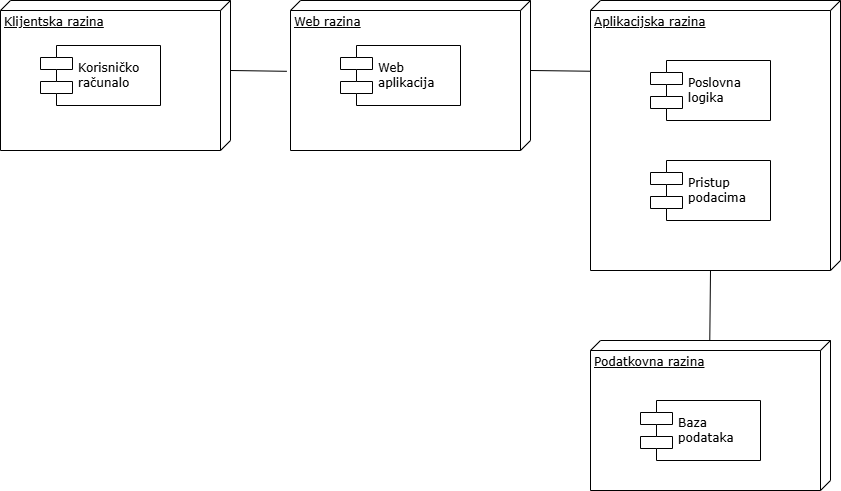

The diagram above was exported from draw.io. Its source (the exported page's mxGraphModel, read from the mxfile embedded in the PNG):
<mxGraphModel dx="1042" dy="527" grid="1" gridSize="10" guides="1" tooltips="1" connect="1" arrows="1" fold="1" page="1" pageScale="1" pageWidth="827" pageHeight="1169" math="0" shadow="0">
  <root>
    <mxCell id="0" />
    <mxCell id="1" parent="0" />
    <mxCell id="LWf87XOFKYBxM4ADmRdx-1" value="Klijentska razina" style="verticalAlign=top;align=left;spacingTop=8;spacingLeft=2;spacingRight=12;shape=cube;size=10;direction=south;fontStyle=4;html=1;rounded=0;shadow=0;comic=0;labelBackgroundColor=none;strokeWidth=1;fontFamily=Verdana;fontSize=12" parent="1" vertex="1">
      <mxGeometry x="120" y="70" width="230" height="150" as="geometry" />
    </mxCell>
    <mxCell id="LWf87XOFKYBxM4ADmRdx-2" value="Web razina" style="verticalAlign=top;align=left;spacingTop=8;spacingLeft=2;spacingRight=12;shape=cube;size=10;direction=south;fontStyle=4;html=1;rounded=0;shadow=0;comic=0;labelBackgroundColor=none;strokeWidth=1;fontFamily=Verdana;fontSize=12" parent="1" vertex="1">
      <mxGeometry x="410" y="70" width="240" height="150" as="geometry" />
    </mxCell>
    <mxCell id="LWf87XOFKYBxM4ADmRdx-3" value="Aplikacijska razina" style="verticalAlign=top;align=left;spacingTop=8;spacingLeft=2;spacingRight=12;shape=cube;size=10;direction=south;fontStyle=4;html=1;rounded=0;shadow=0;comic=0;labelBackgroundColor=none;strokeWidth=1;fontFamily=Verdana;fontSize=12" parent="1" vertex="1">
      <mxGeometry x="710" y="70" width="250" height="270" as="geometry" />
    </mxCell>
    <mxCell id="LWf87XOFKYBxM4ADmRdx-4" value="Korisničko&amp;nbsp;&lt;div&gt;računalo&lt;/div&gt;" style="shape=component;align=left;spacingLeft=36;rounded=0;shadow=0;comic=0;labelBackgroundColor=none;strokeWidth=1;fontFamily=Verdana;fontSize=12;html=1;" parent="1" vertex="1">
      <mxGeometry x="160" y="115" width="120" height="60" as="geometry" />
    </mxCell>
    <mxCell id="LWf87XOFKYBxM4ADmRdx-5" value="Web&amp;nbsp;&lt;div&gt;aplikacija&lt;/div&gt;" style="shape=component;align=left;spacingLeft=36;rounded=0;shadow=0;comic=0;labelBackgroundColor=none;strokeWidth=1;fontFamily=Verdana;fontSize=12;html=1;" parent="1" vertex="1">
      <mxGeometry x="460" y="115" width="120" height="60" as="geometry" />
    </mxCell>
    <mxCell id="LWf87XOFKYBxM4ADmRdx-6" value="Poslovna&lt;div&gt;logika&lt;/div&gt;" style="shape=component;align=left;spacingLeft=36;rounded=0;shadow=0;comic=0;labelBackgroundColor=none;strokeWidth=1;fontFamily=Verdana;fontSize=12;html=1;" parent="1" vertex="1">
      <mxGeometry x="770" y="130" width="120" height="60" as="geometry" />
    </mxCell>
    <mxCell id="LWf87XOFKYBxM4ADmRdx-7" value="Pristup&amp;nbsp;&lt;div&gt;podacima&lt;/div&gt;" style="shape=component;align=left;spacingLeft=36;rounded=0;shadow=0;comic=0;labelBackgroundColor=none;strokeWidth=1;fontFamily=Verdana;fontSize=12;html=1;" parent="1" vertex="1">
      <mxGeometry x="770" y="230" width="120" height="60" as="geometry" />
    </mxCell>
    <mxCell id="LWf87XOFKYBxM4ADmRdx-8" value="Podatkovna razina" style="verticalAlign=top;align=left;spacingTop=8;spacingLeft=2;spacingRight=12;shape=cube;size=10;direction=south;fontStyle=4;html=1;rounded=0;shadow=0;comic=0;labelBackgroundColor=none;strokeWidth=1;fontFamily=Verdana;fontSize=12" parent="1" vertex="1">
      <mxGeometry x="710" y="410" width="240" height="150" as="geometry" />
    </mxCell>
    <mxCell id="LWf87XOFKYBxM4ADmRdx-9" value="Baza&amp;nbsp;&lt;div&gt;podataka&lt;/div&gt;" style="shape=component;align=left;spacingLeft=36;rounded=0;shadow=0;comic=0;labelBackgroundColor=none;strokeWidth=1;fontFamily=Verdana;fontSize=12;html=1;" parent="1" vertex="1">
      <mxGeometry x="760" y="470" width="120" height="60" as="geometry" />
    </mxCell>
    <mxCell id="LWf87XOFKYBxM4ADmRdx-10" value="" style="endArrow=none;html=1;rounded=0;exitX=0;exitY=0;exitDx=70;exitDy=0;exitPerimeter=0;entryX=0.472;entryY=1.015;entryDx=0;entryDy=0;entryPerimeter=0;" parent="1" source="LWf87XOFKYBxM4ADmRdx-1" target="LWf87XOFKYBxM4ADmRdx-2" edge="1">
      <mxGeometry width="50" height="50" relative="1" as="geometry">
        <mxPoint x="480" y="320" as="sourcePoint" />
        <mxPoint x="530" y="270" as="targetPoint" />
      </mxGeometry>
    </mxCell>
    <mxCell id="LWf87XOFKYBxM4ADmRdx-11" value="" style="endArrow=none;html=1;rounded=0;exitX=0;exitY=0;exitDx=70;exitDy=0;exitPerimeter=0;entryX=0.262;entryY=0.998;entryDx=0;entryDy=0;entryPerimeter=0;" parent="1" source="LWf87XOFKYBxM4ADmRdx-2" target="LWf87XOFKYBxM4ADmRdx-3" edge="1">
      <mxGeometry width="50" height="50" relative="1" as="geometry">
        <mxPoint x="480" y="320" as="sourcePoint" />
        <mxPoint x="530" y="270" as="targetPoint" />
      </mxGeometry>
    </mxCell>
    <mxCell id="LWf87XOFKYBxM4ADmRdx-12" value="" style="endArrow=none;html=1;rounded=0;entryX=0;entryY=0;entryDx=270;entryDy=130;entryPerimeter=0;exitX=0.002;exitY=0.503;exitDx=0;exitDy=0;exitPerimeter=0;" parent="1" source="LWf87XOFKYBxM4ADmRdx-8" target="LWf87XOFKYBxM4ADmRdx-3" edge="1">
      <mxGeometry width="50" height="50" relative="1" as="geometry">
        <mxPoint x="480" y="320" as="sourcePoint" />
        <mxPoint x="530" y="270" as="targetPoint" />
      </mxGeometry>
    </mxCell>
  </root>
</mxGraphModel>